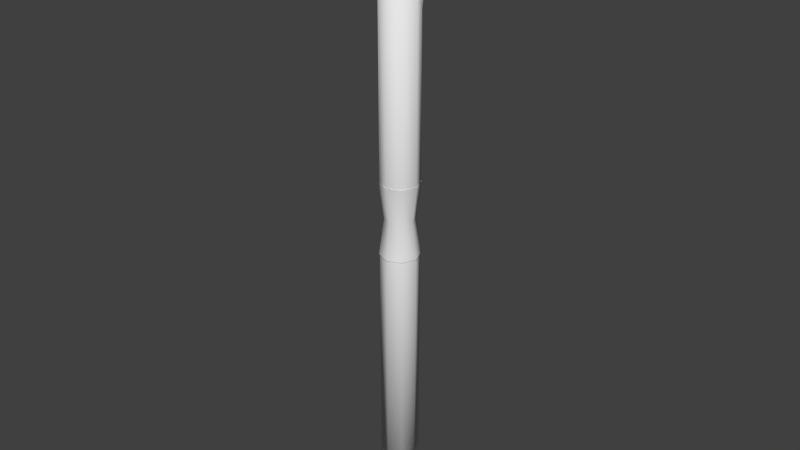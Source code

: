 # Source: Pen.blend  (saved by Blender 2.73.0; exported with 4.5.12 LTS)
import bpy
from mathutils import Matrix  # noqa: F401  (used for matrix-valued properties, if any)

bpy.ops.wm.read_factory_settings(use_empty=True)
scene = bpy.context.scene
scene.name = 'Scene'

# ---- collections
col_collection_1 = bpy.data.collections.new('Collection 1'); scene.collection.children.link(col_collection_1)

# ---- world
world_world = bpy.data.worlds.new('World'); scene.world = world_world
world_world.color = (0.05088, 0.05088, 0.05088)
world_world.use_sun_shadow = False
world_world.sun_shadow_jitter_overblur = 0.0
world_world.cycles.sampling_method = 'MANUAL'
world_world.cycles.sample_map_resolution = 256

# ---- meshes
me_cylinder = bpy.data.meshes.new('Cylinder')
me_cylinder.from_pydata([(0.0, 0.015, -0.215), (0.0, 0.015, 0.215), (0.01061, 0.01061, -0.215), (0.01061, 0.01061, 0.215), (0.015, -6.557e-10, -0.215), (0.015, -6.557e-10, 0.215), (0.01061, -0.01061, -0.215), (0.01061, -0.01061, 0.215), (-1.311e-09, -0.015, -0.215), (-1.311e-09, -0.015, 0.215), (-0.01061, -0.01061, -0.215), (-0.01061, -0.01061, 0.215), (-0.015, 1.789e-10, -0.215), (-0.015, 1.789e-10, 0.215), (-0.01061, 0.01061, -0.215), (-0.01061, 0.01061, 0.215), (0.0, 0.015, -0.02803), (0.0, 0.015, 0.02803), (0.01061, 0.01061, 0.02803), (0.01061, 0.01061, -0.02803), (0.015, -6.557e-10, 0.02803), (0.015, -6.557e-10, -0.02803), (0.01061, -0.01061, 0.02803), (0.01061, -0.01061, -0.02803), (-1.311e-09, -0.015, 0.02803), (-1.311e-09, -0.015, -0.02803), (-0.01061, -0.01061, 0.02803), (-0.01061, -0.01061, -0.02803), (-0.015, 1.789e-10, 0.02803), (-0.015, 1.789e-10, -0.02803), (-0.01061, 0.01061, 0.02803), (-0.01061, 0.01061, -0.02803), (-1.385e-10, 0.01128, 0.0), (0.007977, 0.007977, 0.0), (0.01128, -4.931e-10, 0.0), (0.007977, -0.007977, 0.0), (-1.125e-09, -0.01128, 0.0), (-0.007977, -0.007977, 0.0), (-0.01128, 1.345e-10, 0.0), (-0.007977, 0.007977, 0.0)], [], [(17, 1, 3, 18), (18, 3, 5, 20), (20, 5, 7, 22), (22, 7, 9, 24), (24, 9, 11, 26), (26, 11, 13, 28), (3, 1, 15, 13, 11, 9, 7, 5), (30, 15, 1, 17), (28, 13, 15, 30), (0, 2, 4, 6, 8, 10, 12, 14), (12, 29, 31, 14), (38, 28, 30, 39), (14, 31, 16, 0), (39, 30, 17, 32), (10, 27, 29, 12), (37, 26, 28, 38), (8, 25, 27, 10), (36, 24, 26, 37), (6, 23, 25, 8), (35, 22, 24, 36), (4, 21, 23, 6), (34, 20, 22, 35), (2, 19, 21, 4), (33, 18, 20, 34), (0, 16, 19, 2), (32, 17, 18, 33), (16, 32, 33, 19), (19, 33, 34, 21), (21, 34, 35, 23), (23, 35, 36, 25), (25, 36, 37, 27), (27, 37, 38, 29), (31, 39, 32, 16), (29, 38, 39, 31)])
me_cylinder.polygons.foreach_set('use_smooth', [True] * 34)
me_cylinder.use_remesh_preserve_volume = False
me_cylinder.use_remesh_preserve_attributes = False
me_cylinder.use_mirror_vertex_groups = False
me_cylinder.update()
me_cone_001 = bpy.data.meshes.new('Cone.001')
me_cone_001.from_pydata([(0.0, -0.0152, 0.02101), (0.007599, -0.01316, 0.02101), (0.01316, -0.007599, 0.02101), (0.0152, -6.181e-09, 0.02101), (0.0, 6.845e-09, -0.02101), (0.01316, 0.007599, 0.02101), (0.007599, 0.01316, 0.02101), (2.295e-09, 0.0152, 0.02101), (-0.007599, 0.01316, 0.02101), (-0.01316, 0.007599, 0.02101), (-0.0152, 2.201e-10, 0.02101), (-0.01316, -0.007599, 0.02101), (-0.007599, -0.01316, 0.02101)], [], [(11, 4, 12), (0, 4, 1), (10, 4, 11), (9, 4, 10), (8, 4, 9), (7, 4, 8), (6, 4, 7), (5, 4, 6), (3, 4, 5), (2, 4, 3), (12, 4, 0), (1, 4, 2), (0, 1, 2, 3, 5, 6, 7, 8, 9, 10, 11, 12)])
me_cone_001.polygons.foreach_set('use_smooth', [True] * 13)
me_cone_001.use_remesh_preserve_volume = False
me_cone_001.use_remesh_preserve_attributes = False
me_cone_001.use_mirror_vertex_groups = False
me_cone_001.update()
me_cylinder_001 = bpy.data.meshes.new('Cylinder.001')
me_cylinder_001.from_pydata([(0.0, 0.01566, -0.02926), (0.0, 0.01566, 0.02926), (0.01107, 0.01107, 0.02926), (0.01107, 0.01107, -0.02926), (0.01566, -6.846e-10, 0.02926), (0.01566, -6.846e-10, -0.02926), (0.01107, -0.01107, 0.02926), (0.01107, -0.01107, -0.02926), (-1.369e-09, -0.01566, 0.02926), (-1.369e-09, -0.01566, -0.02926), (-0.01107, -0.01107, 0.02926), (-0.01107, -0.01107, -0.02926), (-0.01566, 1.868e-10, 0.02926), (-0.01566, 1.868e-10, -0.02926), (-0.01107, 0.01107, 0.02926), (-0.01107, 0.01107, -0.02926), (-1.446e-10, 0.01178, 0.0), (0.008329, 0.008329, 0.0), (0.01178, -5.149e-10, 0.0), (0.008329, -0.008329, 0.0), (-1.174e-09, -0.01178, 0.0), (-0.008329, -0.008329, 0.0), (-0.01178, 1.405e-10, 0.0), (-0.008329, 0.008329, 0.0)], [], [(22, 12, 14, 23), (23, 14, 1, 16), (21, 10, 12, 22), (20, 8, 10, 21), (19, 6, 8, 20), (18, 4, 6, 19), (17, 2, 4, 18), (16, 1, 2, 17), (0, 16, 17, 3), (3, 17, 18, 5), (5, 18, 19, 7), (7, 19, 20, 9), (9, 20, 21, 11), (11, 21, 22, 13), (15, 23, 16, 0), (13, 22, 23, 15)])
me_cylinder_001.polygons.foreach_set('use_smooth', [True] * 16)
me_cylinder_001.use_remesh_preserve_volume = False
me_cylinder_001.use_remesh_preserve_attributes = False
me_cylinder_001.use_mirror_vertex_groups = False
me_cylinder_001.update()
me_sphere = bpy.data.meshes.new('Sphere')
me_sphere.from_pydata([(-0.004047, 0.0, 0.03196), (-0.007818, 0.0, 0.02865), (-0.01106, 0.0, 0.02339), (-0.01354, 0.0, 0.01654), (-0.0151, 0.0, 0.008563), (-0.01564, 0.0, 2.498e-09), (-0.003505, 0.002024, 0.03196), (-0.006771, 0.003909, 0.02865), (-0.009576, 0.005528, 0.02339), (-0.01173, 0.006771, 0.01654), (-0.01308, 0.007552, 0.008563), (-0.01354, 0.007818, 2.498e-09), (-0.002024, 0.003505, 0.03196), (-0.003909, 0.006771, 0.02865), (-0.005528, 0.009576, 0.02339), (-0.006771, 0.01173, 0.01654), (-0.007552, 0.01308, 0.008563), (-0.007818, 0.01354, 2.498e-09), (-6.291e-09, 0.004047, 0.03196), (-5.942e-09, 0.007818, 0.02865), (-5.942e-09, 0.01106, 0.02339), (-5.942e-09, 0.01354, 0.01654), (-5.476e-09, 0.0151, 0.008563), (-5.942e-09, 0.01564, 2.498e-09), (0.002024, 0.003505, 0.03196), (0.003909, 0.006771, 0.02865), (0.005528, 0.009576, 0.02339), (0.006771, 0.01173, 0.01654), (0.007552, 0.01308, 0.008563), (0.007818, 0.01354, 2.498e-09), (-1.136e-08, -3.045e-09, 0.03309), (0.003505, 0.002024, 0.03196), (0.006771, 0.003909, 0.02865), (0.009576, 0.005528, 0.02339), (0.01173, 0.006771, 0.01654), (0.01308, 0.007552, 0.008563), (0.01354, 0.007818, 2.498e-09), (0.004047, 1.01e-10, 0.03196), (0.007818, -4.815e-10, 0.02865), (0.01106, -1.181e-09, 0.02339), (0.01354, -2.485e-10, 0.01654), (0.0151, -7.145e-10, 0.008563), (0.01564, -1.181e-09, 2.498e-09), (0.003505, -0.002024, 0.03196), (0.006771, -0.003909, 0.02865), (0.009576, -0.005528, 0.02339), (0.01173, -0.006771, 0.01654), (0.01308, -0.007552, 0.008563), (0.01354, -0.007818, 2.498e-09), (0.002024, -0.003505, 0.03196), (0.003909, -0.006771, 0.02865), (0.005528, -0.009576, 0.02339), (0.006771, -0.01173, 0.01654), (0.007552, -0.01308, 0.008563), (0.007818, -0.01354, 2.498e-09), (-6.408e-09, -0.004047, 0.03196), (-7.107e-09, -0.007818, 0.02865), (-8.272e-09, -0.01106, 0.02339), (-6.874e-09, -0.01354, 0.01654), (-7.34e-09, -0.0151, 0.008563), (-8.738e-09, -0.01564, 2.498e-09), (-0.002024, -0.003505, 0.03196), (-0.003909, -0.006771, 0.02865), (-0.005528, -0.009576, 0.02339), (-0.006771, -0.01173, 0.01654), (-0.007552, -0.01308, 0.008563), (-0.007818, -0.01354, 2.498e-09), (-0.003505, -0.002024, 0.03196), (-0.006771, -0.003909, 0.02865), (-0.009576, -0.005528, 0.02339), (-0.01173, -0.006771, 0.01654), (-0.01308, -0.007552, 0.008563), (-0.01354, -0.007818, 2.498e-09)], [], [(5, 4, 10, 11), (4, 3, 9, 10), (3, 2, 8, 9), (2, 1, 7, 8), (1, 0, 6, 7), (11, 10, 16, 17), (10, 9, 15, 16), (9, 8, 14, 15), (8, 7, 13, 14), (7, 6, 12, 13), (17, 16, 22, 23), (16, 15, 21, 22), (15, 14, 20, 21), (14, 13, 19, 20), (13, 12, 18, 19), (23, 22, 28, 29), (22, 21, 27, 28), (21, 20, 26, 27), (20, 19, 25, 26), (19, 18, 24, 25), (29, 28, 35, 36), (28, 27, 34, 35), (27, 26, 33, 34), (26, 25, 32, 33), (25, 24, 31, 32), (36, 35, 41, 42), (35, 34, 40, 41), (34, 33, 39, 40), (33, 32, 38, 39), (32, 31, 37, 38), (42, 41, 47, 48), (41, 40, 46, 47), (40, 39, 45, 46), (39, 38, 44, 45), (38, 37, 43, 44), (48, 47, 53, 54), (47, 46, 52, 53), (46, 45, 51, 52), (45, 44, 50, 51), (44, 43, 49, 50), (54, 53, 59, 60), (53, 52, 58, 59), (52, 51, 57, 58), (51, 50, 56, 57), (50, 49, 55, 56), (60, 59, 65, 66), (59, 58, 64, 65), (58, 57, 63, 64), (57, 56, 62, 63), (56, 55, 61, 62), (66, 65, 71, 72), (65, 64, 70, 71), (64, 63, 69, 70), (63, 62, 68, 69), (62, 61, 67, 68), (0, 30, 6), (6, 30, 12), (12, 30, 18), (18, 30, 24), (24, 30, 31), (31, 30, 37), (37, 30, 43), (43, 30, 49), (49, 30, 55), (55, 30, 61), (61, 30, 67), (72, 71, 4, 5), (71, 70, 3, 4), (70, 69, 2, 3), (69, 68, 1, 2), (68, 67, 0, 1), (67, 30, 0)])
me_sphere.polygons.foreach_set('use_smooth', [True] * 72)
me_sphere.use_remesh_preserve_volume = False
me_sphere.use_remesh_preserve_attributes = False
me_sphere.use_mirror_vertex_groups = False
me_sphere.update()
me_cube = bpy.data.meshes.new('Cube')
me_cube.from_pydata([(-0.004627, -0.00125, -0.04342), (-0.004627, 0.00125, -0.04342), (0.004627, 0.00125, -0.04342), (0.004627, -0.00125, -0.04342), (-0.01304, -0.00125, 0.04342), (-0.01304, 0.00125, 0.04342), (0.01304, 0.00125, 0.04342), (0.01304, -0.00125, 0.04342)], [], [(4, 5, 1, 0), (5, 6, 2, 1), (6, 7, 3, 2), (7, 4, 0, 3), (0, 1, 2, 3), (7, 6, 5, 4)])
me_cube.polygons.foreach_set('use_smooth', [True] * 6)
me_cube.use_remesh_preserve_volume = False
me_cube.use_remesh_preserve_attributes = False
me_cube.use_mirror_vertex_groups = False
me_cube.update()

# ---- objects
ob_pen = bpy.data.objects.new('pen', me_cylinder)
ob_pennib = bpy.data.objects.new('penNib', me_cone_001)
ob_penconnectingpart = bpy.data.objects.new('penConnectingPart', me_cylinder_001)
ob_endcap = bpy.data.objects.new('endCap', me_sphere)
ob_penholder = bpy.data.objects.new('penHolder', me_cube)

# ---- transforms, parenting, visibility, modifiers, constraints
ob_pen.location = (0.0, 0.0, 0.2427)
ob_pen.lineart.crease_threshold = 0.0
ob_pennib.parent = ob_pen
ob_pennib.matrix_parent_inverse = Matrix(((1.0, 0.0, 0.0, 0.0), (0.0, 1.0, 0.0, 0.0), (0.0, 0.0, 1.0, -0.2427), (0.0, 0.0, 0.0, 1.0)))
ob_pennib.location = (0.0, 0.0, 0.007894)
ob_pennib.lineart.crease_threshold = 0.0
ob_penconnectingpart.parent = ob_pen
ob_penconnectingpart.matrix_parent_inverse = Matrix(((1.0, 0.0, 0.0, 0.0), (0.0, 1.0, 0.0, 0.0), (0.0, 0.0, 1.0, -0.2427), (0.0, 0.0, 0.0, 1.0)))
ob_penconnectingpart.location = (0.0, 0.0, 0.2427)
ob_penconnectingpart.lineart.crease_threshold = 0.0
ob_endcap.parent = ob_pen
ob_endcap.matrix_parent_inverse = Matrix(((1.0, 0.0, 0.0, 0.0), (0.0, 1.0, 0.0, 0.0), (0.0, 0.0, 1.0, -0.2427), (0.0, 0.0, 0.0, 1.0)))
ob_endcap.location = (0.0, 0.0, 0.4539)
ob_endcap.lineart.crease_threshold = 0.0
ob_penholder.parent = ob_pen
ob_penholder.matrix_parent_inverse = Matrix(((1.0, 0.0, 0.0, 0.0), (0.0, 1.0, 0.0, 0.0), (0.0, 0.0, 1.0, -0.2427), (0.0, 0.0, 0.0, 1.0)))
ob_penholder.location = (0.0, 0.01405, 0.4098)
ob_penholder.lineart.crease_threshold = 0.0

# ---- collection membership
col_collection_1.objects.link(ob_pen)
col_collection_1.objects.link(ob_pennib)
col_collection_1.objects.link(ob_penconnectingpart)
col_collection_1.objects.link(ob_endcap)
col_collection_1.objects.link(ob_penholder)

# ---- scene / render settings (as saved in the file)
scene.frame_start = 1; scene.frame_end = 250; scene.frame_set(1)
scene.render.engine = 'BLENDER_EEVEE_NEXT'
scene.render.resolution_percentage = 50
scene.render.dither_intensity = 0.0
scene.cycles.use_denoising = False
scene.cycles.samples = 10
scene.cycles.sampling_pattern = 'TABULATED_SOBOL'
scene.cycles.light_sampling_threshold = 0.0
scene.cycles.use_adaptive_sampling = False
scene.cycles.use_light_tree = False
scene.cycles.blur_glossy = 0.0
scene.cycles.pixel_filter_type = 'GAUSSIAN'
scene.cycles.sample_clamp_indirect = 0.0
scene.view_settings.view_transform = 'Standard'
bpy.context.view_layer.update()

# ---- added for rendering (the .blend has no active camera and no usable light): camera, sun
cam_auto = bpy.data.cameras.new('AutoCamera')
cam_auto.lens = 50.0
cam_auto.sensor_width = 36.0
cam_auto.clip_end = 1000.0
ob_auto_camera = bpy.data.objects.new('AutoCamera', cam_auto)
scene.collection.objects.link(ob_auto_camera)
ob_auto_camera.location = (0.464494, -0.557392, 0.608519)
ob_auto_camera.rotation_euler = (1.09748, -7.21219e-08, 0.694738)
scene.camera = ob_auto_camera
light_auto_sun = bpy.data.lights.new('AutoSun', 'SUN')
light_auto_sun.energy = 3.0
light_auto_sun.angle = 0.0523599
ob_auto_sun = bpy.data.objects.new('AutoSun', light_auto_sun)
scene.collection.objects.link(ob_auto_sun)
ob_auto_sun.rotation_euler = (0.872665, 0.174533, 0.523599)
bpy.context.view_layer.update()
